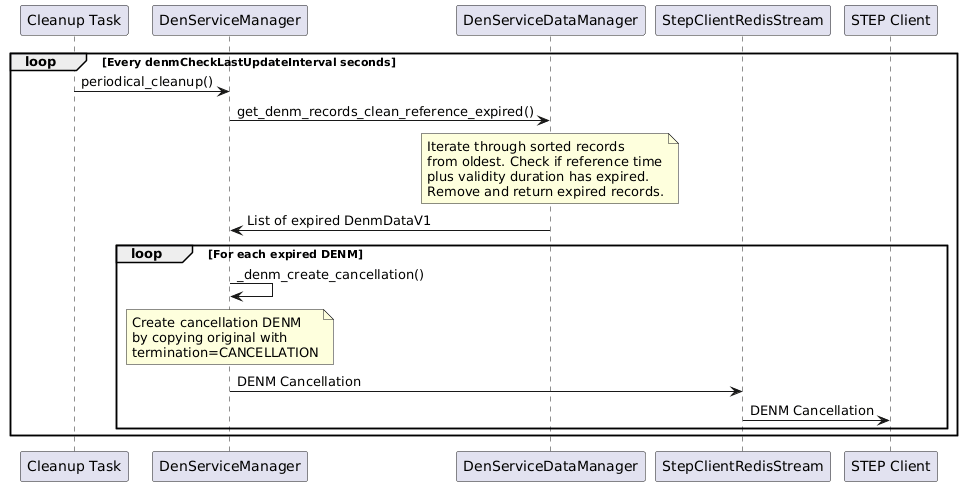

The diagram above was rendered by PlantUML. Its source (embedded in the PNG):
@startuml
participant "Cleanup Task" as CleanupTask
participant "DenServiceManager" as DenManager
participant "DenServiceDataManager" as DenDataManager
participant "StepClientRedisStream" as RedisStream
participant "STEP Client" as Client

loop Every denmCheckLastUpdateInterval seconds
   CleanupTask -> DenManager : periodical_cleanup()
   DenManager -> DenDataManager : get_denm_records_clean_reference_expired()
   note over DenDataManager
      Iterate through sorted records
      from oldest. Check if reference time
      plus validity duration has expired.
      Remove and return expired records.
   end note
   DenDataManager -> DenManager : List of expired DenmDataV1
   loop For each expired DENM
      DenManager -> DenManager : _denm_create_cancellation()
      note over DenManager
         Create cancellation DENM
         by copying original with
         termination=CANCELLATION
      end note
      DenManager -> RedisStream : DENM Cancellation
      RedisStream -> Client : DENM Cancellation
   end loop
end loop
@enduml